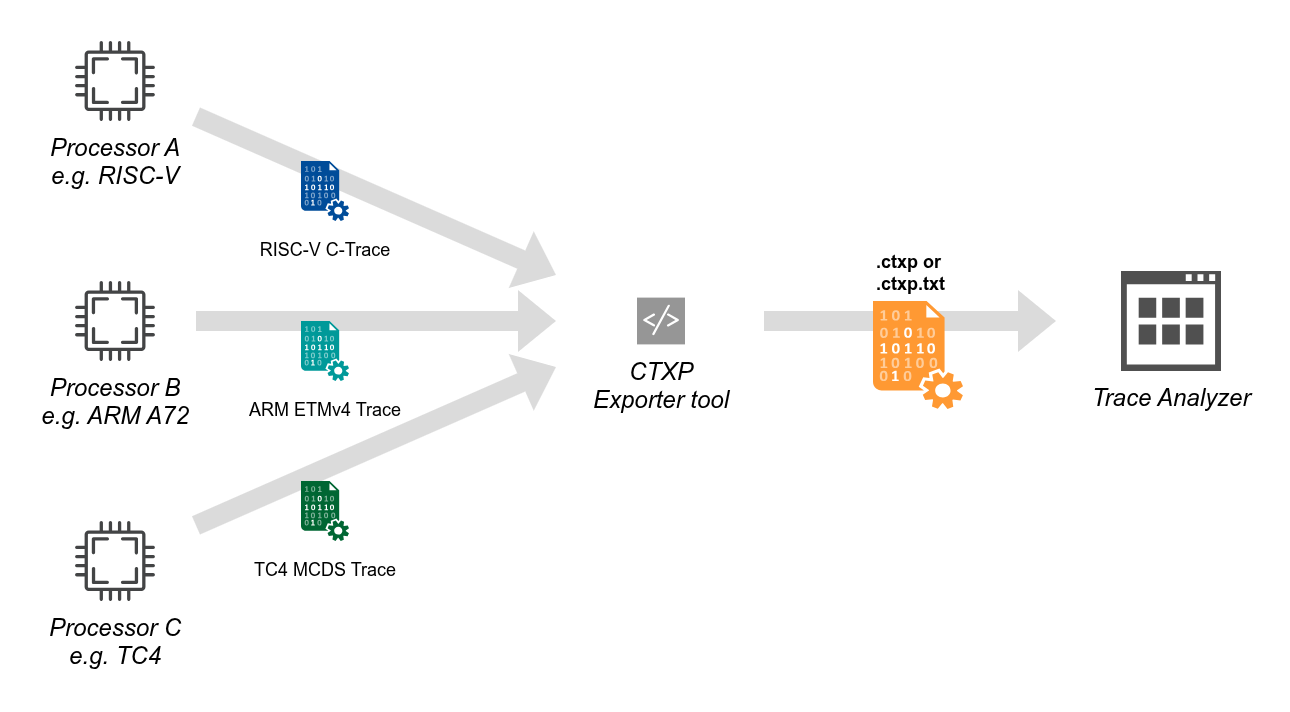

The diagram above was exported from draw.io. Its source (the exported page's mxGraphModel, read from the mxfile embedded in the PNG):
<mxGraphModel dx="1128" dy="359" grid="0" gridSize="10" guides="1" tooltips="1" connect="1" arrows="1" fold="1" page="0" pageScale="1" pageWidth="850" pageHeight="1100" math="0" shadow="0">
  <root>
    <mxCell id="0" />
    <mxCell id="1" parent="0" />
    <mxCell id="19" value="Processor B&lt;br&gt;e.g. ARM A72" style="sketch=0;pointerEvents=1;shadow=0;dashed=0;html=1;strokeColor=none;fillColor=#434445;aspect=fixed;labelPosition=center;verticalLabelPosition=bottom;verticalAlign=top;align=center;outlineConnect=0;shape=mxgraph.vvd.cpu;fontStyle=2" parent="1" vertex="1">
      <mxGeometry x="-3" y="220" width="40" height="40" as="geometry" />
    </mxCell>
    <mxCell id="20" value="" style="shape=flexArrow;endArrow=classic;html=1;targetPerimeterSpacing=40;sourcePerimeterSpacing=20;fillColor=#DBDBDB;strokeColor=none;" parent="1" source="19" target="22" edge="1">
      <mxGeometry width="50" height="50" relative="1" as="geometry">
        <mxPoint x="440" y="380" as="sourcePoint" />
        <mxPoint x="270" y="240" as="targetPoint" />
      </mxGeometry>
    </mxCell>
    <mxCell id="22" value="CTXP&lt;br&gt;Exporter tool" style="shadow=0;dashed=0;html=1;strokeColor=none;fillColor=#969696;labelPosition=center;verticalLabelPosition=bottom;verticalAlign=top;align=center;outlineConnect=0;shape=mxgraph.veeam.script;fontStyle=2" parent="1" vertex="1">
      <mxGeometry x="278" y="228.29999999999998" width="24" height="23.4" as="geometry" />
    </mxCell>
    <mxCell id="23" value="Trace Analyzer" style="sketch=0;pointerEvents=1;shadow=0;dashed=0;html=1;strokeColor=none;labelPosition=center;verticalLabelPosition=bottom;verticalAlign=top;align=center;fillColor=#505050;shape=mxgraph.mscae.intune.detected_software;fontStyle=2" parent="1" vertex="1">
      <mxGeometry x="520" y="215" width="50" height="50" as="geometry" />
    </mxCell>
    <mxCell id="25" value="" style="shape=flexArrow;endArrow=classic;html=1;targetPerimeterSpacing=8;sourcePerimeterSpacing=8;fillColor=#DBDBDB;gradientColor=none;strokeColor=none;" parent="1" edge="1">
      <mxGeometry width="50" height="50" relative="1" as="geometry">
        <mxPoint x="341" y="240" as="sourcePoint" />
        <mxPoint x="488" y="240" as="targetPoint" />
      </mxGeometry>
    </mxCell>
    <mxCell id="26" value="Processor A&lt;br style=&quot;border-color: rgb(218, 220, 224);&quot;&gt;e.g. RISC-V" style="sketch=0;pointerEvents=1;shadow=0;dashed=0;html=1;strokeColor=none;fillColor=#434445;aspect=fixed;labelPosition=center;verticalLabelPosition=bottom;verticalAlign=top;align=center;outlineConnect=0;shape=mxgraph.vvd.cpu;fontStyle=2" parent="1" vertex="1">
      <mxGeometry x="-3" y="100" width="40" height="40" as="geometry" />
    </mxCell>
    <mxCell id="27" value="Processor C&lt;br style=&quot;border-color: rgb(218, 220, 224);&quot;&gt;e.g. TC4" style="sketch=0;pointerEvents=1;shadow=0;dashed=0;html=1;strokeColor=none;fillColor=#434445;aspect=fixed;labelPosition=center;verticalLabelPosition=bottom;verticalAlign=top;align=center;outlineConnect=0;shape=mxgraph.vvd.cpu;fontStyle=2" parent="1" vertex="1">
      <mxGeometry x="-3" y="340" width="40" height="40" as="geometry" />
    </mxCell>
    <mxCell id="28" value="" style="shape=flexArrow;endArrow=classic;html=1;targetPerimeterSpacing=40;sourcePerimeterSpacing=20;fillColor=#DBDBDB;strokeColor=none;" parent="1" source="26" target="22" edge="1">
      <mxGeometry width="50" height="50" relative="1" as="geometry">
        <mxPoint x="137.9999999999999" y="250" as="sourcePoint" />
        <mxPoint x="282.0000000000001" y="250" as="targetPoint" />
      </mxGeometry>
    </mxCell>
    <mxCell id="29" value="" style="shape=flexArrow;endArrow=classic;html=1;targetPerimeterSpacing=40;sourcePerimeterSpacing=20;fillColor=#DBDBDB;strokeColor=none;" parent="1" source="27" target="22" edge="1">
      <mxGeometry width="50" height="50" relative="1" as="geometry">
        <mxPoint x="137.9999999999999" y="250" as="sourcePoint" />
        <mxPoint x="282.0000000000001" y="250" as="targetPoint" />
      </mxGeometry>
    </mxCell>
    <mxCell id="31" value=".ctxp or &lt;br&gt;.ctxp.txt" style="shadow=0;dashed=0;html=1;strokeColor=none;fillColor=#FF9933;labelPosition=center;verticalLabelPosition=top;verticalAlign=bottom;align=left;outlineConnect=0;shape=mxgraph.veeam.data_file;fontStyle=1;fontSize=9;" parent="1" vertex="1">
      <mxGeometry x="396" y="230" width="45" height="54" as="geometry" />
    </mxCell>
    <mxCell id="32" value="&lt;span style=&quot;font-size: 9px;&quot;&gt;RISC-V C-Trace&lt;/span&gt;" style="shadow=0;dashed=0;html=1;strokeColor=none;fillColor=#004C99;labelPosition=center;verticalLabelPosition=bottom;verticalAlign=top;align=center;outlineConnect=0;shape=mxgraph.veeam.data_file;fontStyle=0" parent="1" vertex="1">
      <mxGeometry x="110" y="160" width="24" height="30" as="geometry" />
    </mxCell>
    <mxCell id="33" value="&lt;span style=&quot;font-size: 9px;&quot;&gt;ARM ETMv4 Trace&lt;/span&gt;" style="shadow=0;dashed=0;html=1;strokeColor=none;fillColor=#009999;labelPosition=center;verticalLabelPosition=bottom;verticalAlign=top;align=center;outlineConnect=0;shape=mxgraph.veeam.data_file;fontStyle=0" parent="1" vertex="1">
      <mxGeometry x="110" y="240" width="24" height="30" as="geometry" />
    </mxCell>
    <mxCell id="34" value="&lt;span style=&quot;font-size: 9px;&quot;&gt;TC4 MCDS Trace&lt;/span&gt;" style="shadow=0;dashed=0;html=1;strokeColor=none;fillColor=#006633;labelPosition=center;verticalLabelPosition=bottom;verticalAlign=top;align=center;outlineConnect=0;shape=mxgraph.veeam.data_file;fontStyle=0" parent="1" vertex="1">
      <mxGeometry x="110" y="320" width="24" height="30" as="geometry" />
    </mxCell>
  </root>
</mxGraphModel>